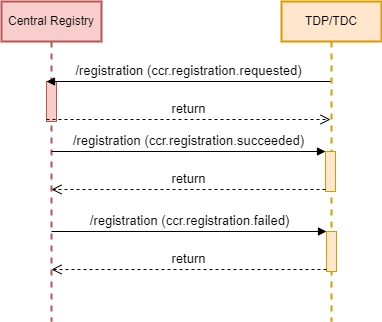

The diagram above was exported from draw.io. Its source (the exported page's mxGraphModel, read from the mxfile embedded in the PNG):
<mxGraphModel dx="654" dy="1148" grid="1" gridSize="10" guides="1" tooltips="1" connect="1" arrows="1" fold="1" page="1" pageScale="1" pageWidth="827" pageHeight="1169" background="#ffffff" math="0" shadow="0">
  <root>
    <mxCell id="0" />
    <mxCell id="1" parent="0" />
    <mxCell id="sY1L2n2LhUy-JyMqlP9w-1" value="Central Registry" style="shape=umlLifeline;perimeter=lifelinePerimeter;whiteSpace=wrap;html=1;container=1;collapsible=0;recursiveResize=0;outlineConnect=0;fillColor=#f8cecc;strokeColor=#b85450;strokeWidth=2;" parent="1" vertex="1">
      <mxGeometry x="80" y="40" width="100" height="320" as="geometry" />
    </mxCell>
    <mxCell id="sY1L2n2LhUy-JyMqlP9w-3" value="" style="html=1;points=[];perimeter=orthogonalPerimeter;fillColor=#f8cecc;strokeColor=#b85450;fontSize=13;" parent="sY1L2n2LhUy-JyMqlP9w-1" vertex="1">
      <mxGeometry x="45" y="80" width="10" height="40" as="geometry" />
    </mxCell>
    <mxCell id="sY1L2n2LhUy-JyMqlP9w-2" value="TDP/TDC" style="shape=umlLifeline;perimeter=lifelinePerimeter;whiteSpace=wrap;html=1;container=1;collapsible=0;recursiveResize=0;outlineConnect=0;fillColor=#ffe6cc;strokeColor=#d79b00;strokeWidth=2;" parent="1" vertex="1">
      <mxGeometry x="360" y="40" width="100" height="320" as="geometry" />
    </mxCell>
    <mxCell id="sY1L2n2LhUy-JyMqlP9w-6" value="" style="html=1;points=[];perimeter=orthogonalPerimeter;strokeWidth=1;fillColor=#ffe6cc;strokeColor=#d79b00;fontSize=13;" parent="sY1L2n2LhUy-JyMqlP9w-2" vertex="1">
      <mxGeometry x="44" y="150" width="10" height="40" as="geometry" />
    </mxCell>
    <mxCell id="sY1L2n2LhUy-JyMqlP9w-12" value="" style="html=1;points=[];perimeter=orthogonalPerimeter;strokeWidth=1;fillColor=#ffe6cc;strokeColor=#d79b00;fontSize=13;" parent="sY1L2n2LhUy-JyMqlP9w-2" vertex="1">
      <mxGeometry x="45" y="230" width="10" height="40" as="geometry" />
    </mxCell>
    <mxCell id="sY1L2n2LhUy-JyMqlP9w-4" value="/registration (ccr.registration.requested)" style="html=1;verticalAlign=bottom;endArrow=block;entryX=0;entryY=0;rounded=0;fontSize=13;" parent="1" source="sY1L2n2LhUy-JyMqlP9w-2" target="sY1L2n2LhUy-JyMqlP9w-3" edge="1">
      <mxGeometry relative="1" as="geometry">
        <mxPoint x="55" y="120" as="sourcePoint" />
      </mxGeometry>
    </mxCell>
    <mxCell id="sY1L2n2LhUy-JyMqlP9w-5" value="return" style="html=1;verticalAlign=bottom;endArrow=open;dashed=1;endSize=8;exitX=0;exitY=0.95;rounded=0;fontSize=13;" parent="1" source="sY1L2n2LhUy-JyMqlP9w-3" target="sY1L2n2LhUy-JyMqlP9w-2" edge="1">
      <mxGeometry relative="1" as="geometry">
        <mxPoint x="55" y="196" as="targetPoint" />
      </mxGeometry>
    </mxCell>
    <mxCell id="sY1L2n2LhUy-JyMqlP9w-7" value="/registration (ccr.registration.succeeded)" style="html=1;verticalAlign=bottom;endArrow=block;entryX=0;entryY=0;rounded=0;fillColor=#ffe6cc;strokeColor=#000000;strokeWidth=1;fontSize=13;" parent="1" source="sY1L2n2LhUy-JyMqlP9w-1" target="sY1L2n2LhUy-JyMqlP9w-6" edge="1">
      <mxGeometry relative="1" as="geometry">
        <mxPoint x="334" y="190" as="sourcePoint" />
      </mxGeometry>
    </mxCell>
    <mxCell id="sY1L2n2LhUy-JyMqlP9w-8" value="return" style="html=1;verticalAlign=bottom;endArrow=open;dashed=1;endSize=8;exitX=0;exitY=0.95;rounded=0;fillColor=#ffe6cc;strokeColor=#000000;strokeWidth=1;fontSize=13;" parent="1" source="sY1L2n2LhUy-JyMqlP9w-6" target="sY1L2n2LhUy-JyMqlP9w-1" edge="1">
      <mxGeometry relative="1" as="geometry">
        <mxPoint x="334" y="266" as="targetPoint" />
      </mxGeometry>
    </mxCell>
    <mxCell id="sY1L2n2LhUy-JyMqlP9w-13" value="/registration (ccr.registration.failed)" style="html=1;verticalAlign=bottom;endArrow=block;entryX=0;entryY=0;rounded=0;strokeColor=#000000;strokeWidth=1;fontSize=13;" parent="1" source="sY1L2n2LhUy-JyMqlP9w-1" target="sY1L2n2LhUy-JyMqlP9w-12" edge="1">
      <mxGeometry relative="1" as="geometry">
        <mxPoint x="335" y="270" as="sourcePoint" />
      </mxGeometry>
    </mxCell>
    <mxCell id="sY1L2n2LhUy-JyMqlP9w-14" value="return" style="html=1;verticalAlign=bottom;endArrow=open;dashed=1;endSize=8;exitX=0;exitY=0.95;rounded=0;strokeColor=#000000;strokeWidth=1;fontSize=13;" parent="1" source="sY1L2n2LhUy-JyMqlP9w-12" target="sY1L2n2LhUy-JyMqlP9w-1" edge="1">
      <mxGeometry relative="1" as="geometry">
        <mxPoint x="335" y="346" as="targetPoint" />
      </mxGeometry>
    </mxCell>
  </root>
</mxGraphModel>